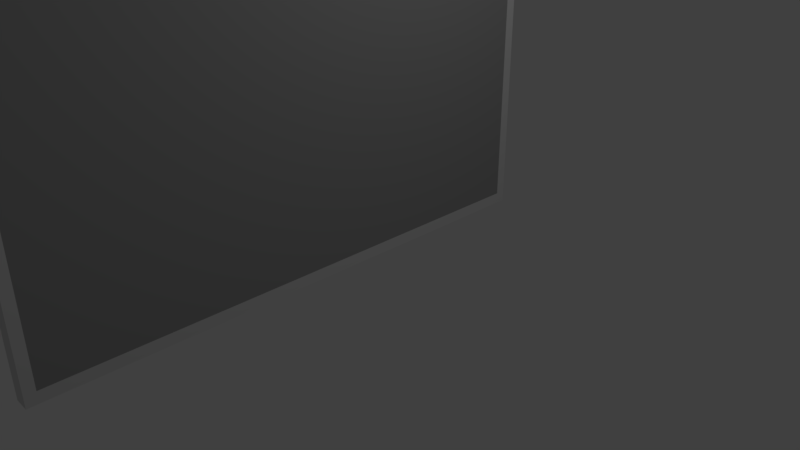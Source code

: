 # Source: office_divider.blend  (saved by Blender 2.78.0; exported with 4.5.12 LTS)
import bpy
from mathutils import Matrix  # noqa: F401  (used for matrix-valued properties, if any)

bpy.ops.wm.read_factory_settings(use_empty=True)
scene = bpy.context.scene
scene.name = 'Scene'

# ---- collections
col_collection_1 = bpy.data.collections.new('Collection 1'); scene.collection.children.link(col_collection_1)

# ---- materials (node trees are filled in below, after node groups)
mat_dividerboard = bpy.data.materials.new('dividerBoard')
mat_dividerboard.alpha_threshold = 0.0
mat_dividerboard.use_transparent_shadow = False
mat_dividerboard.diffuse_color = (0.3383, 0.3383, 0.3383, 1.0)
mat_dividerboard.roughness = 0.5
mat_dividerboard.line_color = (0.0, 0.0, 0.0, 1.0)
mat_dividerframe = bpy.data.materials.new('dividerFrame')
mat_dividerframe.alpha_threshold = 0.0
mat_dividerframe.use_transparent_shadow = False
mat_dividerframe.diffuse_color = (0.6921, 0.6921, 0.6921, 1.0)
mat_dividerframe.roughness = 0.5

# ---- material node trees

# ---- world
world_world = bpy.data.worlds.new('World'); scene.world = world_world
world_world.color = (0.05088, 0.05088, 0.05088)
world_world.use_sun_shadow = False
world_world.sun_shadow_jitter_overblur = 0.0
world_world.cycles.sampling_method = 'MANUAL'

# ---- cameras
cam_camera = bpy.data.cameras.new('Camera')
cam_camera.clip_end = 100.0
cam_camera.lens = 35.0
cam_camera.sensor_width = 32.0
cam_camera.sensor_height = 18.0
cam_camera.ortho_scale = 7.314
cam_camera.dof.focus_distance = 0.0
cam_camera.dof.aperture_fstop = 128.0

# ---- lights
light_lamp = bpy.data.lights.new('Lamp', 'POINT')
light_lamp.transmission_factor = 0.0
light_lamp.cutoff_distance = 30.0
light_lamp.energy = 100.0
light_lamp.shadow_buffer_clip_start = 1.001
light_lamp.shadow_soft_size = 0.1
light_lamp.shadow_maximum_resolution = 0.006
light_lamp.use_absolute_resolution = True

# ---- meshes
me_cube = bpy.data.meshes.new('Cube')
me_cube.from_pydata([(0.1, 2.5, 0.0), (0.1, -4.5, 0.0), (-0.1, -4.5, 0.0), (-0.1, 2.5, 0.0), (0.1, 2.5, 7.0), (0.1, -4.5, 7.0), (-0.1, -4.5, 7.0), (-0.1, 2.5, 7.0), (0.1, 2.367, 0.0), (0.1, -4.367, 0.0), (-0.1, -4.367, 0.0), (-0.1, 2.367, 0.0), (0.1, 2.367, 7.0), (0.1, -4.367, 7.0), (-0.1, -4.367, 7.0), (-0.1, 2.367, 7.0), (-0.2463, -1.002, 5.719), (0.1, 2.5, 6.9), (0.1, -4.5, 6.9), (-0.1, -4.5, 6.9), (-0.1, 2.5, 6.9), (-0.1, -4.367, 6.9), (-0.1, 2.367, 6.9), (0.1, 2.367, 6.9), (0.1, -4.367, 6.9), (-0.1, -4.367, 0.15), (-0.1, 2.367, 0.15), (0.1, 2.367, 0.15), (0.1, -4.367, 0.15), (0.1, 2.5, 0.15), (0.1, -4.5, 0.15), (-0.1, -4.5, 0.15), (-0.1, 2.5, 0.15)], [], [(9, 1, 2, 10), (13, 14, 6, 5), (24, 13, 5, 18), (18, 5, 6, 19), (22, 15, 7, 20), (29, 0, 3, 32), (19, 6, 14, 21), (21, 14, 15, 22), (17, 4, 12, 23), (23, 12, 13, 24), (4, 7, 15, 12), (12, 15, 14, 13), (0, 8, 11, 3), (8, 9, 10, 11), (27, 23, 24, 28), (29, 17, 23, 27), (25, 21, 22, 26), (31, 19, 21, 25), (4, 17, 20, 7), (26, 22, 20, 32), (30, 18, 19, 31), (28, 24, 18, 30), (9, 28, 30, 1), (1, 30, 31, 2), (11, 26, 32, 3), (2, 31, 25, 10), (10, 25, 26, 11), (0, 29, 27, 8), (8, 27, 28, 9), (17, 29, 32, 20)])
me_cube.polygons.foreach_set('material_index', [1, 1, 1, 1, 1, 1, 1, 1, 1, 1, 1, 1, 1, 1, 0, 1, 0, 1, 1, 1, 1, 1, 1, 1, 1, 1, 1, 1, 1, 1])
_uv = me_cube.uv_layers.new(name='UVMap')
_uv.uv.foreach_set('vector', [0.9112, 0.004143, 0.9112, -0.000453, 0.9181, -0.000453, 0.9181, 0.004143, 0.9112, 0.7534, 0.9181, 0.7534, 0.9181, 0.758, 0.9112, 0.758, 0.4632, 0.485, 0.4633, 0.491, 0.4556, 0.491, 0.4556, 0.4852, 0.9112, 0.7614, 0.9112, 0.758, 0.9181, 0.758, 0.9181, 0.7614, 0.07196, 0.1247, 0.06598, 0.1247, 0.06608, 0.117, 0.07188, 0.1171, 0.9112, 0.2633, 0.9112, 0.2581, 0.9181, 0.2581, 0.9181, 0.2633, 0.06977, 0.495, 0.06394, 0.495, 0.06395, 0.4873, 0.06994, 0.4874, 0.06994, 0.4874, 0.06395, 0.4873, 0.06598, 0.1247, 0.07196, 0.1247, 0.834, 0.4829, 0.8341, 0.4888, 0.8264, 0.4888, 0.8265, 0.4828, 0.8265, 0.4828, 0.8264, 0.4888, 0.4633, 0.491, 0.4632, 0.485, 0.9112, 0.4994, 0.9181, 0.4994, 0.9181, 0.504, 0.9112, 0.504, 0.9112, 0.504, 0.9181, 0.504, 0.9181, 0.7534, 0.9112, 0.7534, 0.9112, 0.2581, 0.9112, 0.2535, 0.9181, 0.2535, 0.9181, 0.2581, 0.9112, 0.2535, 0.9112, 0.004143, 0.9181, 0.004143, 0.9181, 0.2535, 0.83, 0.5061, 0.83, 0.8634, 0.4471, 0.8634, 0.4471, 0.5061, 0.8411, 0.118, 0.834, 0.4829, 0.8265, 0.4828, 0.834, 0.1179, 0.06394, 0.8634, 0.06394, 0.5061, 0.4468, 0.5061, 0.4468, 0.8634, 0.437, 0.5057, 0.06977, 0.495, 0.06994, 0.4874, 0.4372, 0.4985, 0.9112, 0.4994, 0.9112, 0.496, 0.9181, 0.496, 0.9181, 0.4994, 0.4372, 0.1171, 0.07196, 0.1247, 0.07188, 0.1171, 0.4371, 0.11, 0.9112, 0.9942, 0.9112, 0.7614, 0.9181, 0.7614, 0.9181, 0.9942, 0.4527, 0.1179, 0.4632, 0.485, 0.4556, 0.4852, 0.4456, 0.1181, 0.4527, 0.1099, 0.4527, 0.1179, 0.4456, 0.1181, 0.4455, 0.11, 0.9112, 0.9993, 0.9112, 0.9942, 0.9181, 0.9942, 0.9181, 0.9993, 0.4452, 0.1171, 0.4372, 0.1171, 0.4371, 0.11, 0.4451, 0.1099, 0.4451, 0.5057, 0.437, 0.5057, 0.4372, 0.4985, 0.4452, 0.4986, 0.4452, 0.4986, 0.4372, 0.4985, 0.4372, 0.1171, 0.4452, 0.1171, 0.8412, 0.11, 0.8411, 0.118, 0.834, 0.1179, 0.8341, 0.1099, 0.8341, 0.1099, 0.834, 0.1179, 0.4527, 0.1179, 0.4527, 0.1099, 0.9112, 0.496, 0.9112, 0.2633, 0.9181, 0.2633, 0.9181, 0.496])
me_cube.materials.append(mat_dividerboard)
me_cube.materials.append(mat_dividerframe)
me_cube.use_remesh_preserve_volume = False
me_cube.use_remesh_preserve_attributes = False
me_cube.use_mirror_vertex_groups = False
me_cube.update()

# ---- objects
ob_cube = bpy.data.objects.new('Cube', me_cube)
ob_lamp = bpy.data.objects.new('Lamp', light_lamp)
ob_camera = bpy.data.objects.new('Camera', cam_camera)

# ---- transforms, parenting, visibility, modifiers, constraints
ob_cube.location = (0.0, 0.0, 0.0)
ob_cube.lock_rotations_4d = False
ob_cube.empty_display_type = 'ARROWS'
ob_cube.lineart.crease_threshold = 0.0
ob_lamp.location = (4.076, 1.005, 5.904)
ob_lamp.rotation_euler = (0.6503, 0.05522, 1.866)
ob_lamp.lock_rotations_4d = False
ob_lamp.empty_display_type = 'ARROWS'
ob_lamp.color = (0.0, 0.0, 0.0, 0.0)
ob_lamp.lineart.crease_threshold = 0.0
ob_camera.location = (7.481, -6.508, 5.344)
ob_camera.rotation_euler = (1.109, 0.0, 0.8149)
ob_camera.lock_rotations_4d = False
ob_camera.empty_display_type = 'ARROWS'
ob_camera.color = (0.0, 0.0, 0.0, 0.0)
ob_camera.display_type = 'WIRE'
ob_camera.lineart.crease_threshold = 0.0

# ---- collection membership
col_collection_1.objects.link(ob_cube)
col_collection_1.objects.link(ob_lamp)
col_collection_1.objects.link(ob_camera)

# ---- scene / render settings (as saved in the file)
scene.camera = ob_camera
scene.frame_start = 1; scene.frame_end = 250; scene.frame_set(1)
scene.render.engine = 'BLENDER_EEVEE_NEXT'
scene.render.resolution_percentage = 50
scene.render.dither_intensity = 0.0
scene.cycles.use_denoising = False
scene.cycles.samples = 128
scene.cycles.sampling_pattern = 'TABULATED_SOBOL'
scene.cycles.light_sampling_threshold = 0.0
scene.cycles.use_adaptive_sampling = False
scene.cycles.use_light_tree = False
scene.cycles.blur_glossy = 0.0
scene.cycles.sample_clamp_indirect = 0.0
scene.view_settings.view_transform = 'Standard'
bpy.context.view_layer.update()
